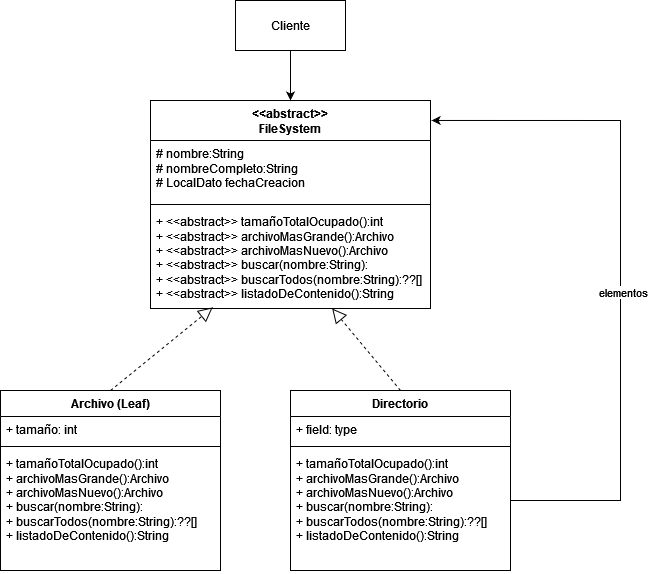

The diagram above was exported from draw.io. Its source (the exported page's mxGraphModel, read from the mxfile embedded in the PNG):
<mxGraphModel dx="767" dy="400" grid="1" gridSize="10" guides="1" tooltips="1" connect="1" arrows="1" fold="1" page="1" pageScale="1" pageWidth="850" pageHeight="1100" math="0" shadow="0">
  <root>
    <mxCell id="0" />
    <mxCell id="1" parent="0" />
    <mxCell id="qbT7M5mrVoPhaYSC0p-m-1" value="Directorio" style="swimlane;fontStyle=1;align=center;verticalAlign=top;childLayout=stackLayout;horizontal=1;startSize=26;horizontalStack=0;resizeParent=1;resizeParentMax=0;resizeLast=0;collapsible=1;marginBottom=0;whiteSpace=wrap;html=1;" parent="1" vertex="1">
      <mxGeometry x="405" y="420" width="220" height="180" as="geometry" />
    </mxCell>
    <mxCell id="qbT7M5mrVoPhaYSC0p-m-2" value="+ field: type" style="text;strokeColor=none;fillColor=none;align=left;verticalAlign=top;spacingLeft=4;spacingRight=4;overflow=hidden;rotatable=0;points=[[0,0.5],[1,0.5]];portConstraint=eastwest;whiteSpace=wrap;html=1;" parent="qbT7M5mrVoPhaYSC0p-m-1" vertex="1">
      <mxGeometry y="26" width="220" height="26" as="geometry" />
    </mxCell>
    <mxCell id="qbT7M5mrVoPhaYSC0p-m-3" value="" style="line;strokeWidth=1;fillColor=none;align=left;verticalAlign=middle;spacingTop=-1;spacingLeft=3;spacingRight=3;rotatable=0;labelPosition=right;points=[];portConstraint=eastwest;strokeColor=inherit;" parent="qbT7M5mrVoPhaYSC0p-m-1" vertex="1">
      <mxGeometry y="52" width="220" height="8" as="geometry" />
    </mxCell>
    <mxCell id="qbT7M5mrVoPhaYSC0p-m-4" value="&lt;div&gt;+ tamañoTotalOcupado():int&lt;/div&gt;&lt;div&gt;+ archivoMasGrande():Archivo&lt;/div&gt;&lt;div&gt;+ archivoMasNuevo():Archivo&lt;/div&gt;&lt;div&gt;+ buscar(nombre:String):&lt;/div&gt;&lt;div&gt;+ buscarTodos(nombre:String):??[]&lt;/div&gt;&lt;div&gt;+ listadoDeContenido():String&lt;br&gt;&lt;/div&gt;" style="text;strokeColor=none;fillColor=none;align=left;verticalAlign=top;spacingLeft=4;spacingRight=4;overflow=hidden;rotatable=0;points=[[0,0.5],[1,0.5]];portConstraint=eastwest;whiteSpace=wrap;html=1;" parent="qbT7M5mrVoPhaYSC0p-m-1" vertex="1">
      <mxGeometry y="60" width="220" height="120" as="geometry" />
    </mxCell>
    <mxCell id="qbT7M5mrVoPhaYSC0p-m-5" value="&lt;div&gt;&amp;lt;&amp;lt;abstract&amp;gt;&amp;gt;&lt;/div&gt;&lt;div&gt;FileSystem&lt;/div&gt;" style="swimlane;fontStyle=1;align=center;verticalAlign=top;childLayout=stackLayout;horizontal=1;startSize=40;horizontalStack=0;resizeParent=1;resizeParentMax=0;resizeLast=0;collapsible=1;marginBottom=0;whiteSpace=wrap;html=1;" parent="1" vertex="1">
      <mxGeometry x="265" y="130" width="280" height="208" as="geometry" />
    </mxCell>
    <mxCell id="qbT7M5mrVoPhaYSC0p-m-6" value="&lt;div&gt;# nombre:String&lt;/div&gt;&lt;div&gt;# nombreCompleto:String&lt;/div&gt;&lt;div&gt;# LocalDato fechaCreacion&lt;br&gt;&lt;/div&gt;" style="text;strokeColor=none;fillColor=none;align=left;verticalAlign=top;spacingLeft=4;spacingRight=4;overflow=hidden;rotatable=0;points=[[0,0.5],[1,0.5]];portConstraint=eastwest;whiteSpace=wrap;html=1;" parent="qbT7M5mrVoPhaYSC0p-m-5" vertex="1">
      <mxGeometry y="40" width="280" height="60" as="geometry" />
    </mxCell>
    <mxCell id="qbT7M5mrVoPhaYSC0p-m-7" value="" style="line;strokeWidth=1;fillColor=none;align=left;verticalAlign=middle;spacingTop=-1;spacingLeft=3;spacingRight=3;rotatable=0;labelPosition=right;points=[];portConstraint=eastwest;strokeColor=inherit;" parent="qbT7M5mrVoPhaYSC0p-m-5" vertex="1">
      <mxGeometry y="100" width="280" height="8" as="geometry" />
    </mxCell>
    <mxCell id="qbT7M5mrVoPhaYSC0p-m-8" value="&lt;div&gt;+ &amp;lt;&amp;lt;abstract&amp;gt;&amp;gt; tamañoTotalOcupado():int&lt;/div&gt;&lt;div&gt;+ &amp;lt;&amp;lt;abstract&amp;gt;&amp;gt; archivoMasGrande():Archivo&lt;/div&gt;&lt;div&gt;+ &amp;lt;&amp;lt;abstract&amp;gt;&amp;gt; archivoMasNuevo():Archivo&lt;/div&gt;&lt;div&gt;+ &amp;lt;&amp;lt;abstract&amp;gt;&amp;gt; buscar(nombre:String):&lt;/div&gt;&lt;div&gt;+ &amp;lt;&amp;lt;abstract&amp;gt;&amp;gt; buscarTodos(nombre:String):??[]&lt;/div&gt;&lt;div&gt;+ &amp;lt;&amp;lt;abstract&amp;gt;&amp;gt; listadoDeContenido():String&lt;br&gt;&lt;/div&gt;" style="text;strokeColor=none;fillColor=none;align=left;verticalAlign=top;spacingLeft=4;spacingRight=4;overflow=hidden;rotatable=0;points=[[0,0.5],[1,0.5]];portConstraint=eastwest;whiteSpace=wrap;html=1;" parent="qbT7M5mrVoPhaYSC0p-m-5" vertex="1">
      <mxGeometry y="108" width="280" height="100" as="geometry" />
    </mxCell>
    <mxCell id="qbT7M5mrVoPhaYSC0p-m-9" value="Archivo (Leaf)" style="swimlane;fontStyle=1;align=center;verticalAlign=top;childLayout=stackLayout;horizontal=1;startSize=26;horizontalStack=0;resizeParent=1;resizeParentMax=0;resizeLast=0;collapsible=1;marginBottom=0;whiteSpace=wrap;html=1;" parent="1" vertex="1">
      <mxGeometry x="115" y="420" width="220" height="180" as="geometry" />
    </mxCell>
    <mxCell id="qbT7M5mrVoPhaYSC0p-m-10" value="+ tamaño: int" style="text;strokeColor=none;fillColor=none;align=left;verticalAlign=top;spacingLeft=4;spacingRight=4;overflow=hidden;rotatable=0;points=[[0,0.5],[1,0.5]];portConstraint=eastwest;whiteSpace=wrap;html=1;" parent="qbT7M5mrVoPhaYSC0p-m-9" vertex="1">
      <mxGeometry y="26" width="220" height="26" as="geometry" />
    </mxCell>
    <mxCell id="qbT7M5mrVoPhaYSC0p-m-11" value="" style="line;strokeWidth=1;fillColor=none;align=left;verticalAlign=middle;spacingTop=-1;spacingLeft=3;spacingRight=3;rotatable=0;labelPosition=right;points=[];portConstraint=eastwest;strokeColor=inherit;" parent="qbT7M5mrVoPhaYSC0p-m-9" vertex="1">
      <mxGeometry y="52" width="220" height="8" as="geometry" />
    </mxCell>
    <mxCell id="qbT7M5mrVoPhaYSC0p-m-12" value="&lt;div&gt;+ tamañoTotalOcupado():int&lt;/div&gt;&lt;div&gt;+ archivoMasGrande():Archivo&lt;/div&gt;&lt;div&gt;+ archivoMasNuevo():Archivo&lt;/div&gt;&lt;div&gt;+ buscar(nombre:String):&lt;/div&gt;&lt;div&gt;+ buscarTodos(nombre:String):??[]&lt;/div&gt;&lt;div&gt;+ listadoDeContenido():String&lt;br&gt;&lt;/div&gt;" style="text;strokeColor=none;fillColor=none;align=left;verticalAlign=top;spacingLeft=4;spacingRight=4;overflow=hidden;rotatable=0;points=[[0,0.5],[1,0.5]];portConstraint=eastwest;whiteSpace=wrap;html=1;" parent="qbT7M5mrVoPhaYSC0p-m-9" vertex="1">
      <mxGeometry y="60" width="220" height="120" as="geometry" />
    </mxCell>
    <mxCell id="qbT7M5mrVoPhaYSC0p-m-15" value="" style="endArrow=block;dashed=1;endFill=0;endSize=12;html=1;rounded=0;exitX=0.5;exitY=0;exitDx=0;exitDy=0;entryX=0.222;entryY=0.989;entryDx=0;entryDy=0;entryPerimeter=0;" parent="1" source="qbT7M5mrVoPhaYSC0p-m-9" target="qbT7M5mrVoPhaYSC0p-m-8" edge="1">
      <mxGeometry width="160" relative="1" as="geometry">
        <mxPoint x="165" y="370" as="sourcePoint" />
        <mxPoint x="325" y="370" as="targetPoint" />
      </mxGeometry>
    </mxCell>
    <mxCell id="qbT7M5mrVoPhaYSC0p-m-16" value="" style="endArrow=block;dashed=1;endFill=0;endSize=12;html=1;rounded=0;exitX=0.5;exitY=0;exitDx=0;exitDy=0;" parent="1" source="qbT7M5mrVoPhaYSC0p-m-1" target="qbT7M5mrVoPhaYSC0p-m-8" edge="1">
      <mxGeometry width="160" relative="1" as="geometry">
        <mxPoint x="315" y="380" as="sourcePoint" />
        <mxPoint x="385" y="340" as="targetPoint" />
      </mxGeometry>
    </mxCell>
    <mxCell id="qbT7M5mrVoPhaYSC0p-m-17" style="edgeStyle=orthogonalEdgeStyle;rounded=0;orthogonalLoop=1;jettySize=auto;html=1;entryX=1.004;entryY=0.096;entryDx=0;entryDy=0;entryPerimeter=0;" parent="1" source="qbT7M5mrVoPhaYSC0p-m-4" target="qbT7M5mrVoPhaYSC0p-m-5" edge="1">
      <mxGeometry relative="1" as="geometry">
        <mxPoint x="625" y="200" as="targetPoint" />
        <Array as="points">
          <mxPoint x="735" y="530" />
          <mxPoint x="735" y="150" />
        </Array>
      </mxGeometry>
    </mxCell>
    <mxCell id="qbT7M5mrVoPhaYSC0p-m-18" value="elementos" style="edgeLabel;html=1;align=center;verticalAlign=middle;resizable=0;points=[];" parent="qbT7M5mrVoPhaYSC0p-m-17" vertex="1" connectable="0">
      <mxGeometry x="-0.0591" y="-2" relative="1" as="geometry">
        <mxPoint as="offset" />
      </mxGeometry>
    </mxCell>
    <mxCell id="qbT7M5mrVoPhaYSC0p-m-20" style="edgeStyle=orthogonalEdgeStyle;rounded=0;orthogonalLoop=1;jettySize=auto;html=1;" parent="1" source="qbT7M5mrVoPhaYSC0p-m-19" target="qbT7M5mrVoPhaYSC0p-m-5" edge="1">
      <mxGeometry relative="1" as="geometry" />
    </mxCell>
    <mxCell id="qbT7M5mrVoPhaYSC0p-m-19" value="&lt;div&gt;Cliente&lt;/div&gt;" style="html=1;whiteSpace=wrap;" parent="1" vertex="1">
      <mxGeometry x="350" y="30" width="110" height="50" as="geometry" />
    </mxCell>
  </root>
</mxGraphModel>